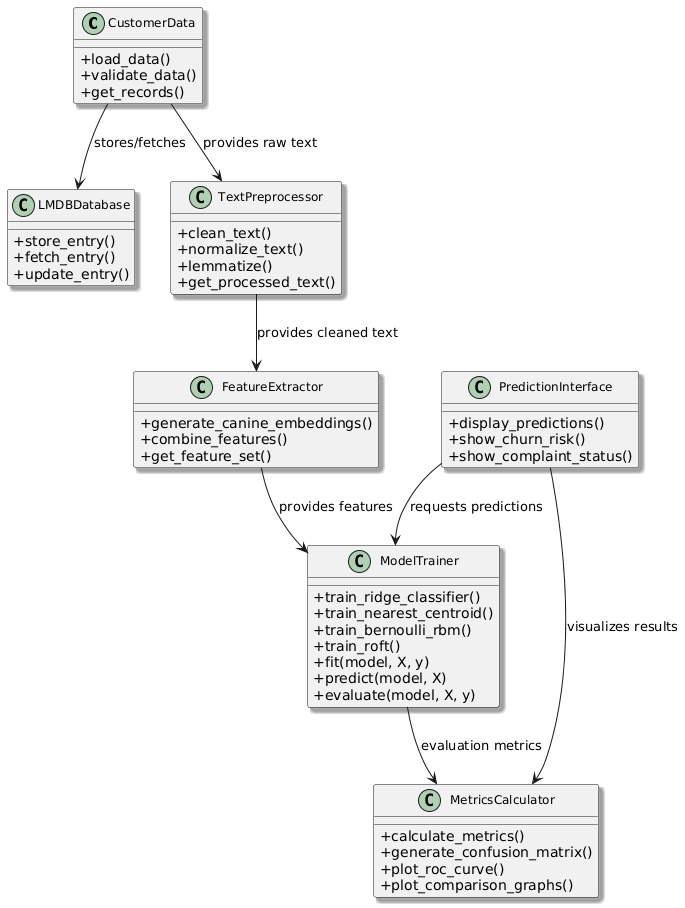

The diagram above was rendered by PlantUML. Its source (embedded in the PNG):
@startuml
skinparam classAttributeIconSize 0
skinparam shadowing true
skinparam class {

  FontName "Times New Roman"
  FontSize 12
}

class CustomerData {
    +load_data()
    +validate_data()
    +get_records()
}

class LMDBDatabase {
    +store_entry()
    +fetch_entry()
    +update_entry()
}

class TextPreprocessor {
    +clean_text()
    +normalize_text()
    +lemmatize()
    +get_processed_text()
}

class FeatureExtractor {
    +generate_canine_embeddings()
    +combine_features()
    +get_feature_set()
}

class ModelTrainer {
    +train_ridge_classifier()
    +train_nearest_centroid()
    +train_bernoulli_rbm()
    +train_roft()
    +fit(model, X, y)
    +predict(model, X)
    +evaluate(model, X, y)
}

class MetricsCalculator {
    +calculate_metrics()
    +generate_confusion_matrix()
    +plot_roc_curve()
    +plot_comparison_graphs()
}

class PredictionInterface {
    +display_predictions()
    +show_churn_risk()
    +show_complaint_status()
}

CustomerData --> LMDBDatabase : stores/fetches
CustomerData --> TextPreprocessor : provides raw text
TextPreprocessor --> FeatureExtractor : provides cleaned text
FeatureExtractor --> ModelTrainer : provides features
ModelTrainer --> MetricsCalculator : evaluation metrics
PredictionInterface --> ModelTrainer : requests predictions
PredictionInterface --> MetricsCalculator : visualizes results
@enduml